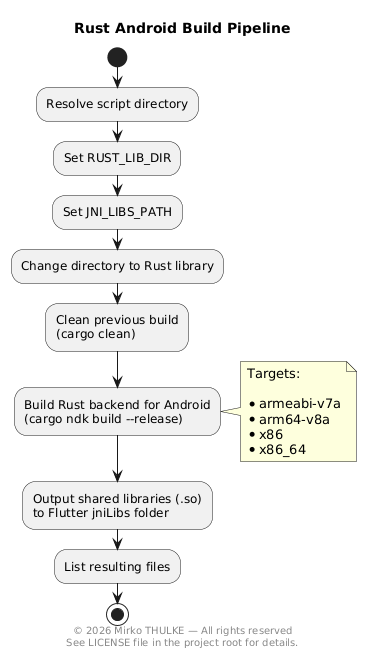

The diagram above was rendered by PlantUML. Its source (embedded in the PNG):
@startuml
title Rust Android Build Pipeline

footer
© 2026 Mirko THULKE — All rights reserved
See LICENSE file in the project root for details.
end footer

start

:Resolve script directory;
:Set RUST_LIB_DIR;
:Set JNI_LIBS_PATH;

:Change directory to Rust library;

:Clean previous build
(cargo clean);

:Build Rust backend for Android
(cargo ndk build --release);

note right
Targets:

* armeabi-v7a
* arm64-v8a
* x86
* x86_64
end note

:Output shared libraries (.so)
to Flutter jniLibs folder;

:List resulting files;

stop
@enduml